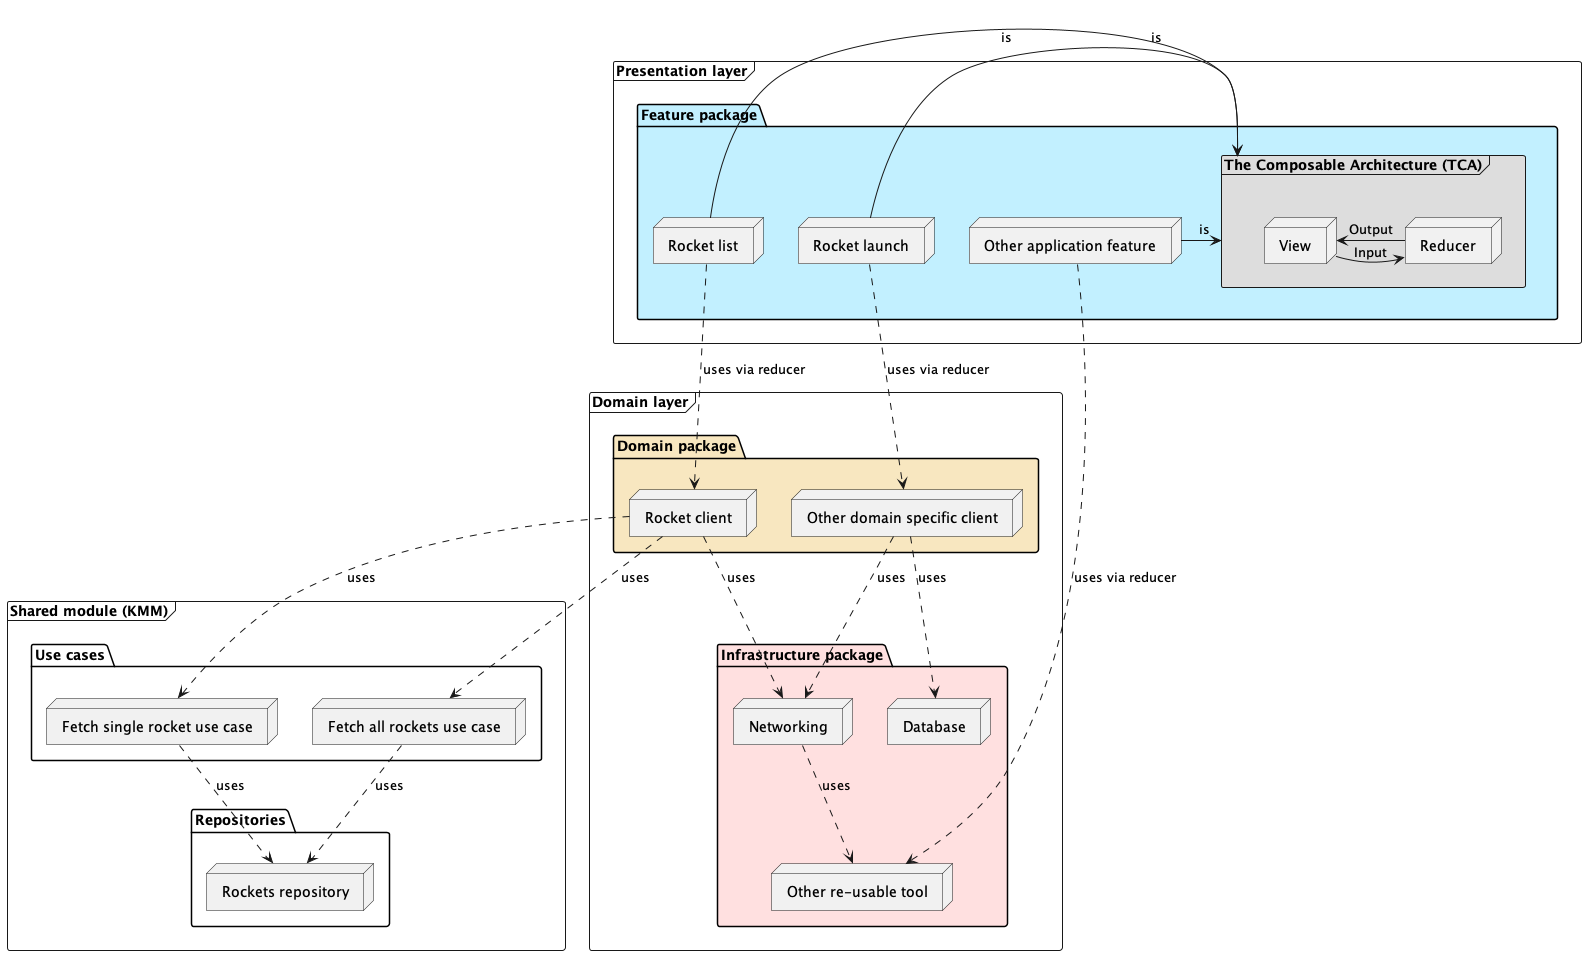

The diagram above was rendered by PlantUML. Its source (embedded in the PNG):
@startuml iosArchitecture

frame "Shared module (KMM)" {
   package "Use cases" {
      node "Fetch single rocket use case"
      node "Fetch all rockets use case"
   }

   package "Repositories" {
      node "Rockets repository"
   }

   "Fetch single rocket use case" ..> "Rockets repository" : uses
   "Fetch all rockets use case" ..> "Rockets repository" : uses
}

frame "Domain layer" {
   package "Infrastructure package" #Implementation {
      node Networking
      node Database
      node "Other re-usable tool"

      Networking ..> "Other re-usable tool" : uses
   }

   package "Domain package" #Strategy {
      node "Rocket client"
      node "Other domain specific client"
   }

   "Rocket client" ..> Networking: uses
   "Other domain specific client" ..> Networking : uses
   "Other domain specific client" ..> Database : uses

   "Rocket client" ..> "Fetch single rocket use case" : uses
   "Rocket client" ..> "Fetch all rockets use case" : uses
}

frame "Presentation layer" {
   package "Feature package" #Application {
      node "Rocket list" 
      node "Rocket launch"
      node "Other application feature"

      frame "The Composable Architecture (TCA)" #DDDDDD {
         node Reducer
         node View 

         Reducer -> View : Output
         View -> Reducer : Input
      }

      "Rocket list" -> "The Composable Architecture (TCA)" : is
      "Rocket launch" -> "The Composable Architecture (TCA)" : is
      "Other application feature" -> "The Composable Architecture (TCA)" : is
   }
}

"Rocket list" ..> "Rocket client" : uses via reducer
"Rocket launch" ..> "Other domain specific client" : uses via reducer
"Other application feature" ..> "Other re-usable tool" : uses via reducer

@enduml